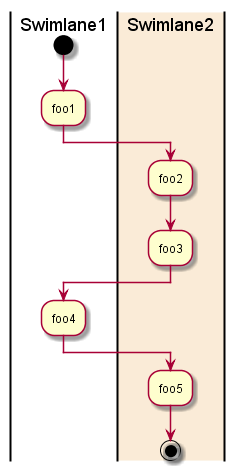

The diagram above was rendered by PlantUML. Its source (embedded in the PNG):
@startuml -->
|Swimlane1|
start
:foo1;
|#AntiqueWhite|Swimlane2|
:foo2;
:foo3;
|Swimlane1|
:foo4;
|Swimlane2|
:foo5;
stop
@enduml